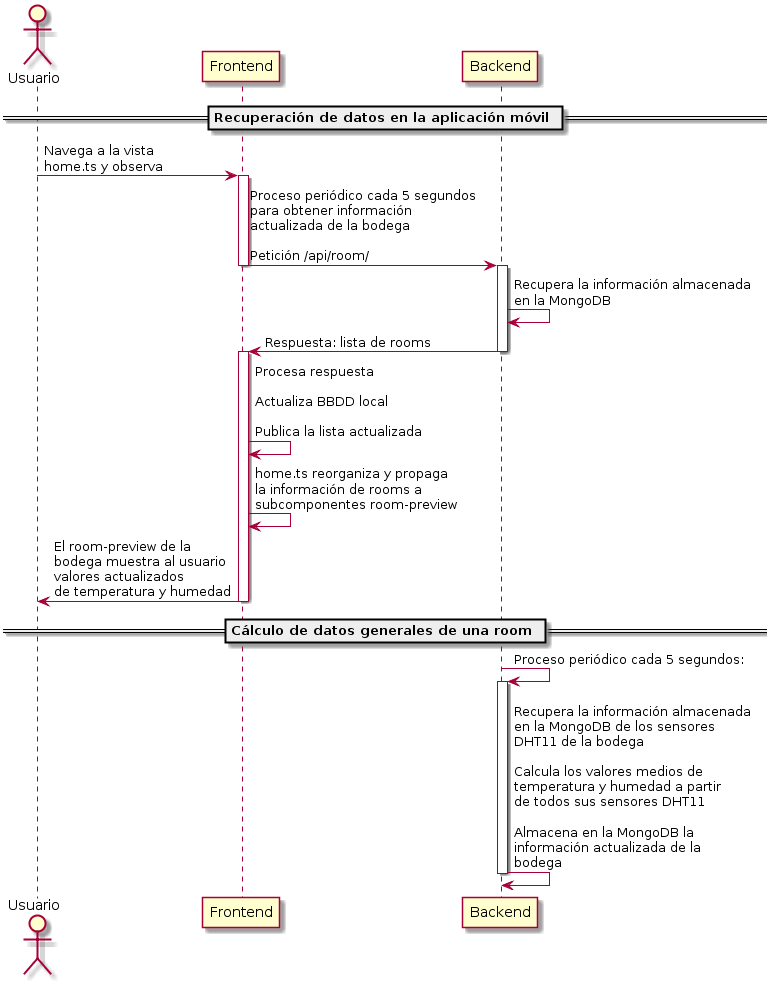

The diagram above was rendered by PlantUML. Its source (embedded in the PNG):
@startuml
actor "Usuario" as USER
participant "Frontend" as FRONT
participant "Backend" as BACK

== Recuperación de datos en la aplicación móvil ==

USER -> FRONT : Navega a la vista \nhome.ts y observa

activate FRONT
FRONT -> BACK : Proceso periódico cada 5 segundos \npara obtener información \nactualizada de la bodega\n\nPetición /api/room/
deactivate FRONT

activate BACK
BACK -> BACK : Recupera la información almacenada \nen la MongoDB
BACK -> FRONT : Respuesta: lista de rooms
deactivate BACK

activate FRONT
FRONT -> FRONT : Procesa respuesta \n\nActualiza BBDD local \n\nPublica la lista actualizada
FRONT -> FRONT : home.ts reorganiza y propaga \nla información de rooms a \nsubcomponentes room-preview
FRONT -> USER : El room-preview de la \nbodega muestra al usuario \nvalores actualizados \nde temperatura y humedad
deactivate FRONT

== Cálculo de datos generales de una room ==


BACK -> BACK : Proceso periódico cada 5 segundos:
activate BACK
BACK -> BACK : Recupera la información almacenada \nen la MongoDB de los sensores \nDHT11 de la bodega \n\nCalcula los valores medios de \ntemperatura y humedad a partir \nde todos sus sensores DHT11 \n\nAlmacena en la MongoDB la \ninformación actualizada de la \nbodega
deactivate BACK
@enduml